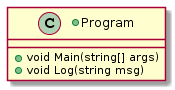

The diagram above was rendered by PlantUML. Its source (embedded in the PNG):
@startuml
+class Program {
  +void Main(string[] args)
  +void Log(string msg)
}
@enduml